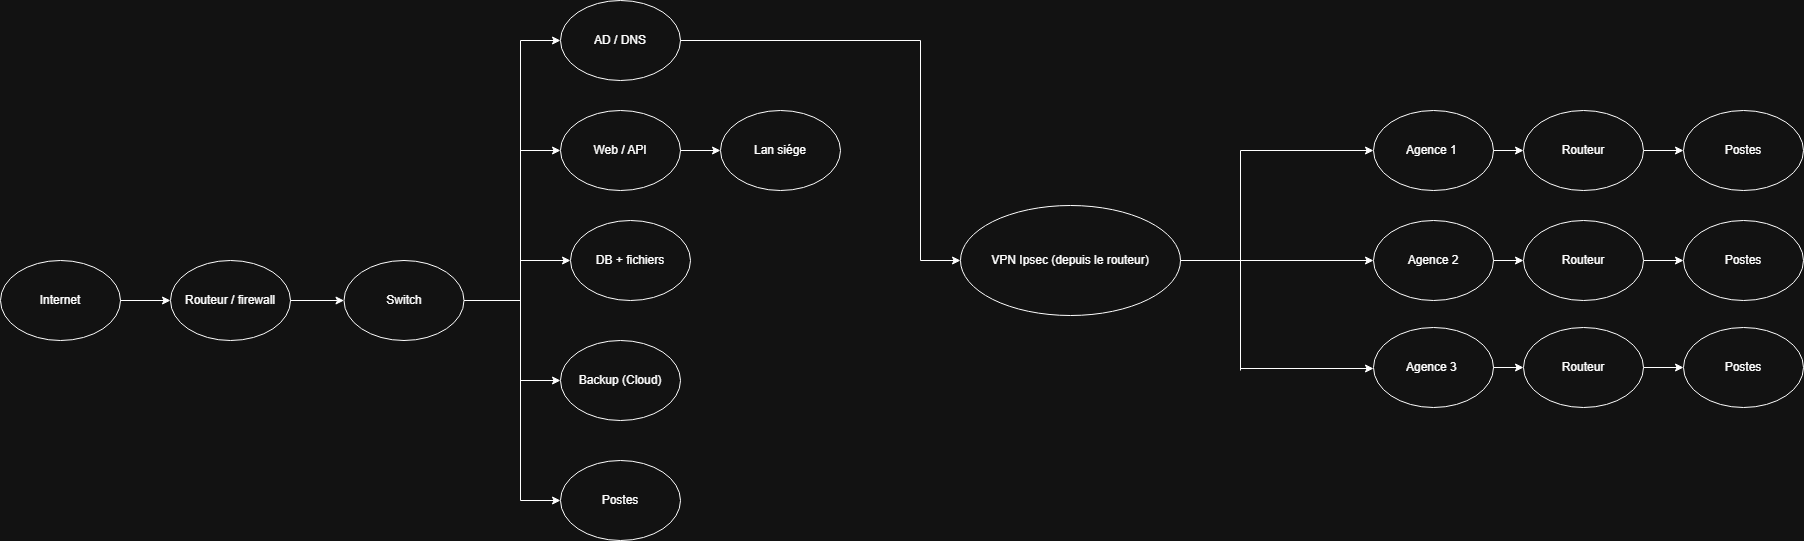

The diagram above was exported from draw.io. Its source (the exported page's mxGraphModel, read from the mxfile embedded in the PNG):
<mxGraphModel dx="1873" dy="958" grid="1" gridSize="10" guides="1" tooltips="1" connect="1" arrows="1" fold="1" page="1" pageScale="1" pageWidth="1169" pageHeight="827" math="0" shadow="0">
  <root>
    <mxCell id="0" />
    <mxCell id="1" parent="0" />
    <mxCell id="J1M7UVjp_QszmedY46Lu-1" parent="1" style="ellipse;whiteSpace=wrap;html=1;flipH=0;legacyAnchorPoints=0;direction=west;" value="Internet" vertex="1">
      <mxGeometry height="80" width="120" x="80" y="380" as="geometry" />
    </mxCell>
    <mxCell id="J1M7UVjp_QszmedY46Lu-2" parent="1" style="ellipse;whiteSpace=wrap;html=1;flipH=0;legacyAnchorPoints=0;direction=west;" value="Routeur / firewall" vertex="1">
      <mxGeometry height="80" width="120" x="250" y="380" as="geometry" />
    </mxCell>
    <mxCell id="J1M7UVjp_QszmedY46Lu-4" parent="1" style="ellipse;whiteSpace=wrap;html=1;flipH=0;legacyAnchorPoints=0;direction=west;" value="Switch" vertex="1">
      <mxGeometry height="80" width="120" x="423.5" y="380" as="geometry" />
    </mxCell>
    <mxCell id="J1M7UVjp_QszmedY46Lu-6" edge="1" parent="1" style="endArrow=classic;html=1;rounded=0;exitX=0;exitY=0.5;exitDx=0;exitDy=0;entryX=1;entryY=0.5;entryDx=0;entryDy=0;" target="J1M7UVjp_QszmedY46Lu-2" value="">
      <mxGeometry height="50" relative="1" width="50" as="geometry">
        <mxPoint x="200" y="420" as="sourcePoint" />
        <mxPoint x="430" y="510" as="targetPoint" />
      </mxGeometry>
    </mxCell>
    <mxCell id="J1M7UVjp_QszmedY46Lu-7" edge="1" parent="1" source="J1M7UVjp_QszmedY46Lu-2" style="endArrow=classic;html=1;rounded=0;exitX=0;exitY=0.5;exitDx=0;exitDy=0;entryX=1;entryY=0.5;entryDx=0;entryDy=0;" target="J1M7UVjp_QszmedY46Lu-4" value="">
      <mxGeometry height="50" relative="1" width="50" as="geometry">
        <mxPoint x="380" y="560" as="sourcePoint" />
        <mxPoint x="430" y="510" as="targetPoint" />
      </mxGeometry>
    </mxCell>
    <mxCell id="J1M7UVjp_QszmedY46Lu-8" parent="1" style="ellipse;whiteSpace=wrap;html=1;" value="AD / DNS" vertex="1">
      <mxGeometry height="80" width="120" x="640" y="120" as="geometry" />
    </mxCell>
    <mxCell id="J1M7UVjp_QszmedY46Lu-9" parent="1" style="ellipse;whiteSpace=wrap;html=1;" value="Web / API" vertex="1">
      <mxGeometry height="80" width="120" x="640" y="230" as="geometry" />
    </mxCell>
    <mxCell id="J1M7UVjp_QszmedY46Lu-10" parent="1" style="ellipse;whiteSpace=wrap;html=1;" value="DB + fichiers" vertex="1">
      <mxGeometry height="80" width="120" x="650" y="340" as="geometry" />
    </mxCell>
    <mxCell id="J1M7UVjp_QszmedY46Lu-11" parent="1" style="ellipse;whiteSpace=wrap;html=1;" value="Lan siége" vertex="1">
      <mxGeometry height="80" width="120" x="800" y="230" as="geometry" />
    </mxCell>
    <mxCell id="J1M7UVjp_QszmedY46Lu-12" parent="1" style="ellipse;whiteSpace=wrap;html=1;" value="Postes" vertex="1">
      <mxGeometry height="80" width="120" x="640" y="580" as="geometry" />
    </mxCell>
    <mxCell id="J1M7UVjp_QszmedY46Lu-13" parent="1" style="ellipse;whiteSpace=wrap;html=1;" value="Backup (Cloud)" vertex="1">
      <mxGeometry height="80" width="120" x="640" y="460" as="geometry" />
    </mxCell>
    <mxCell id="J1M7UVjp_QszmedY46Lu-14" edge="1" parent="1" source="J1M7UVjp_QszmedY46Lu-4" style="endArrow=none;html=1;rounded=0;exitX=0;exitY=0.5;exitDx=0;exitDy=0;" value="">
      <mxGeometry height="50" relative="1" width="50" as="geometry">
        <mxPoint x="650" y="460" as="sourcePoint" />
        <mxPoint x="600" y="420" as="targetPoint" />
      </mxGeometry>
    </mxCell>
    <mxCell id="J1M7UVjp_QszmedY46Lu-15" edge="1" parent="1" style="endArrow=none;html=1;rounded=0;" value="">
      <mxGeometry height="50" relative="1" width="50" as="geometry">
        <mxPoint x="600" y="620" as="sourcePoint" />
        <mxPoint x="600" y="160" as="targetPoint" />
      </mxGeometry>
    </mxCell>
    <mxCell id="J1M7UVjp_QszmedY46Lu-16" edge="1" parent="1" style="endArrow=classic;html=1;rounded=0;entryX=0;entryY=0.5;entryDx=0;entryDy=0;" target="J1M7UVjp_QszmedY46Lu-10" value="">
      <mxGeometry height="50" relative="1" width="50" as="geometry">
        <mxPoint x="600" y="380" as="sourcePoint" />
        <mxPoint x="700" y="410" as="targetPoint" />
      </mxGeometry>
    </mxCell>
    <mxCell id="J1M7UVjp_QszmedY46Lu-17" edge="1" parent="1" style="endArrow=classic;html=1;rounded=0;entryX=0;entryY=0.5;entryDx=0;entryDy=0;" target="J1M7UVjp_QszmedY46Lu-13" value="">
      <mxGeometry height="50" relative="1" width="50" as="geometry">
        <mxPoint x="600" y="500" as="sourcePoint" />
        <mxPoint x="700" y="410" as="targetPoint" />
      </mxGeometry>
    </mxCell>
    <mxCell id="J1M7UVjp_QszmedY46Lu-18" edge="1" parent="1" style="endArrow=classic;html=1;rounded=0;entryX=0;entryY=0.5;entryDx=0;entryDy=0;" target="J1M7UVjp_QszmedY46Lu-12" value="">
      <mxGeometry height="50" relative="1" width="50" as="geometry">
        <mxPoint x="600" y="620" as="sourcePoint" />
        <mxPoint x="700" y="410" as="targetPoint" />
      </mxGeometry>
    </mxCell>
    <mxCell id="J1M7UVjp_QszmedY46Lu-19" edge="1" parent="1" style="endArrow=classic;html=1;rounded=0;entryX=0;entryY=0.5;entryDx=0;entryDy=0;" target="J1M7UVjp_QszmedY46Lu-9" value="">
      <mxGeometry height="50" relative="1" width="50" as="geometry">
        <mxPoint x="600" y="270" as="sourcePoint" />
        <mxPoint x="700" y="290" as="targetPoint" />
      </mxGeometry>
    </mxCell>
    <mxCell id="J1M7UVjp_QszmedY46Lu-20" edge="1" parent="1" style="endArrow=classic;html=1;rounded=0;entryX=0;entryY=0.5;entryDx=0;entryDy=0;" target="J1M7UVjp_QszmedY46Lu-8" value="">
      <mxGeometry height="50" relative="1" width="50" as="geometry">
        <mxPoint x="600" y="160" as="sourcePoint" />
        <mxPoint x="700" y="290" as="targetPoint" />
      </mxGeometry>
    </mxCell>
    <mxCell id="J1M7UVjp_QszmedY46Lu-21" edge="1" parent="1" source="J1M7UVjp_QszmedY46Lu-9" style="endArrow=classic;html=1;rounded=0;exitX=1;exitY=0.5;exitDx=0;exitDy=0;entryX=0;entryY=0.5;entryDx=0;entryDy=0;" target="J1M7UVjp_QszmedY46Lu-11" value="">
      <mxGeometry height="50" relative="1" width="50" as="geometry">
        <mxPoint x="650" y="460" as="sourcePoint" />
        <mxPoint x="700" y="410" as="targetPoint" />
      </mxGeometry>
    </mxCell>
    <mxCell id="J1M7UVjp_QszmedY46Lu-22" parent="1" style="ellipse;whiteSpace=wrap;html=1;" value="VPN Ipsec (depuis le routeur)" vertex="1">
      <mxGeometry height="110" width="220" x="1040" y="325" as="geometry" />
    </mxCell>
    <mxCell id="J1M7UVjp_QszmedY46Lu-23" edge="1" parent="1" style="endArrow=none;html=1;rounded=0;entryX=1;entryY=0.5;entryDx=0;entryDy=0;" target="J1M7UVjp_QszmedY46Lu-22" value="">
      <mxGeometry height="50" relative="1" width="50" as="geometry">
        <mxPoint x="1320" y="380" as="sourcePoint" />
        <mxPoint x="1180" y="460" as="targetPoint" />
      </mxGeometry>
    </mxCell>
    <mxCell id="J1M7UVjp_QszmedY46Lu-24" edge="1" parent="1" style="endArrow=none;html=1;rounded=0;" value="">
      <mxGeometry height="50" relative="1" width="50" as="geometry">
        <mxPoint x="1320" y="490" as="sourcePoint" />
        <mxPoint x="1320" y="270" as="targetPoint" />
      </mxGeometry>
    </mxCell>
    <mxCell id="J1M7UVjp_QszmedY46Lu-25" edge="1" parent="1" style="endArrow=classic;html=1;rounded=0;entryX=0;entryY=0.5;entryDx=0;entryDy=0;" value="">
      <mxGeometry height="50" relative="1" width="50" as="geometry">
        <mxPoint x="1320" y="488" as="sourcePoint" />
        <mxPoint x="1453" y="488" as="targetPoint" />
      </mxGeometry>
    </mxCell>
    <mxCell id="J1M7UVjp_QszmedY46Lu-26" edge="1" parent="1" style="endArrow=classic;html=1;rounded=0;entryX=0;entryY=0.5;entryDx=0;entryDy=0;" target="J1M7UVjp_QszmedY46Lu-48" value="">
      <mxGeometry height="50" relative="1" width="50" as="geometry">
        <mxPoint x="1320" y="380" as="sourcePoint" />
        <mxPoint x="1149.5" y="550" as="targetPoint" />
      </mxGeometry>
    </mxCell>
    <mxCell id="J1M7UVjp_QszmedY46Lu-27" edge="1" parent="1" style="endArrow=classic;html=1;rounded=0;entryX=0;entryY=0.5;entryDx=0;entryDy=0;" target="J1M7UVjp_QszmedY46Lu-43" value="">
      <mxGeometry height="50" relative="1" width="50" as="geometry">
        <mxPoint x="1320" y="270" as="sourcePoint" />
        <mxPoint x="1290" y="550" as="targetPoint" />
      </mxGeometry>
    </mxCell>
    <mxCell id="J1M7UVjp_QszmedY46Lu-43" parent="1" style="ellipse;whiteSpace=wrap;html=1;" value="Agence 1&amp;nbsp;" vertex="1">
      <mxGeometry height="80" width="120" x="1453" y="230" as="geometry" />
    </mxCell>
    <mxCell id="J1M7UVjp_QszmedY46Lu-44" parent="1" style="ellipse;whiteSpace=wrap;html=1;" value="Postes" vertex="1">
      <mxGeometry height="80" width="120" x="1763" y="230" as="geometry" />
    </mxCell>
    <mxCell id="J1M7UVjp_QszmedY46Lu-45" edge="1" parent="1" source="J1M7UVjp_QszmedY46Lu-46" style="endArrow=classic;html=1;rounded=0;entryX=0;entryY=0.5;entryDx=0;entryDy=0;exitX=1;exitY=0.5;exitDx=0;exitDy=0;" target="J1M7UVjp_QszmedY46Lu-44" value="">
      <mxGeometry height="50" relative="1" width="50" as="geometry">
        <mxPoint x="1623" y="536" as="sourcePoint" />
        <mxPoint x="1783" y="466" as="targetPoint" />
      </mxGeometry>
    </mxCell>
    <mxCell id="J1M7UVjp_QszmedY46Lu-46" parent="1" style="ellipse;whiteSpace=wrap;html=1;" value="Routeur" vertex="1">
      <mxGeometry height="80" width="120" x="1603" y="230" as="geometry" />
    </mxCell>
    <mxCell id="J1M7UVjp_QszmedY46Lu-47" edge="1" parent="1" source="J1M7UVjp_QszmedY46Lu-43" style="endArrow=classic;html=1;rounded=0;entryX=0;entryY=0.5;entryDx=0;entryDy=0;exitX=1;exitY=0.5;exitDx=0;exitDy=0;" target="J1M7UVjp_QszmedY46Lu-46" value="">
      <mxGeometry height="50" relative="1" width="50" as="geometry">
        <mxPoint x="1623" y="440" as="sourcePoint" />
        <mxPoint x="1783" y="370" as="targetPoint" />
      </mxGeometry>
    </mxCell>
    <mxCell id="J1M7UVjp_QszmedY46Lu-48" parent="1" style="ellipse;whiteSpace=wrap;html=1;" value="Agence 2" vertex="1">
      <mxGeometry height="80" width="120" x="1453" y="340" as="geometry" />
    </mxCell>
    <mxCell id="J1M7UVjp_QszmedY46Lu-49" parent="1" style="ellipse;whiteSpace=wrap;html=1;" value="Postes" vertex="1">
      <mxGeometry height="80" width="120" x="1763" y="340" as="geometry" />
    </mxCell>
    <mxCell id="J1M7UVjp_QszmedY46Lu-50" edge="1" parent="1" source="J1M7UVjp_QszmedY46Lu-51" style="endArrow=classic;html=1;rounded=0;exitX=1;exitY=0.5;exitDx=0;exitDy=0;entryX=0;entryY=0.5;entryDx=0;entryDy=0;" target="J1M7UVjp_QszmedY46Lu-49" value="">
      <mxGeometry height="50" relative="1" width="50" as="geometry">
        <mxPoint x="1643" y="550" as="sourcePoint" />
        <mxPoint x="1803" y="480" as="targetPoint" />
      </mxGeometry>
    </mxCell>
    <mxCell id="J1M7UVjp_QszmedY46Lu-51" parent="1" style="ellipse;whiteSpace=wrap;html=1;" value="Routeur" vertex="1">
      <mxGeometry height="80" width="120" x="1603" y="340" as="geometry" />
    </mxCell>
    <mxCell id="J1M7UVjp_QszmedY46Lu-52" edge="1" parent="1" source="J1M7UVjp_QszmedY46Lu-48" style="endArrow=classic;html=1;rounded=0;exitX=1;exitY=0.5;exitDx=0;exitDy=0;entryX=0;entryY=0.5;entryDx=0;entryDy=0;" target="J1M7UVjp_QszmedY46Lu-51" value="">
      <mxGeometry height="50" relative="1" width="50" as="geometry">
        <mxPoint x="1643" y="454" as="sourcePoint" />
        <mxPoint x="1803" y="384" as="targetPoint" />
      </mxGeometry>
    </mxCell>
    <mxCell id="J1M7UVjp_QszmedY46Lu-53" parent="1" style="ellipse;whiteSpace=wrap;html=1;" value="Agence 3&amp;nbsp;" vertex="1">
      <mxGeometry height="80" width="120" x="1453" y="447" as="geometry" />
    </mxCell>
    <mxCell id="J1M7UVjp_QszmedY46Lu-54" parent="1" style="ellipse;whiteSpace=wrap;html=1;" value="Postes" vertex="1">
      <mxGeometry height="80" width="120" x="1763" y="447" as="geometry" />
    </mxCell>
    <mxCell id="J1M7UVjp_QszmedY46Lu-55" edge="1" parent="1" source="J1M7UVjp_QszmedY46Lu-56" style="endArrow=classic;html=1;rounded=0;exitX=1;exitY=0.5;exitDx=0;exitDy=0;entryX=0;entryY=0.5;entryDx=0;entryDy=0;" target="J1M7UVjp_QszmedY46Lu-54" value="">
      <mxGeometry height="50" relative="1" width="50" as="geometry">
        <mxPoint x="1513" y="623" as="sourcePoint" />
        <mxPoint x="1673" y="553" as="targetPoint" />
      </mxGeometry>
    </mxCell>
    <mxCell id="J1M7UVjp_QszmedY46Lu-56" parent="1" style="ellipse;whiteSpace=wrap;html=1;" value="Routeur" vertex="1">
      <mxGeometry height="80" width="120" x="1603" y="447" as="geometry" />
    </mxCell>
    <mxCell id="J1M7UVjp_QszmedY46Lu-57" edge="1" parent="1" source="J1M7UVjp_QszmedY46Lu-53" style="endArrow=classic;html=1;rounded=0;entryX=0;entryY=0.5;entryDx=0;entryDy=0;exitX=1;exitY=0.5;exitDx=0;exitDy=0;" target="J1M7UVjp_QszmedY46Lu-56" value="">
      <mxGeometry height="50" relative="1" width="50" as="geometry">
        <mxPoint x="1573" y="485" as="sourcePoint" />
        <mxPoint x="1673" y="457" as="targetPoint" />
      </mxGeometry>
    </mxCell>
    <mxCell id="J1M7UVjp_QszmedY46Lu-58" edge="1" parent="1" source="J1M7UVjp_QszmedY46Lu-8" style="endArrow=none;html=1;rounded=0;exitX=1;exitY=0.5;exitDx=0;exitDy=0;" value="">
      <mxGeometry height="50" relative="1" width="50" as="geometry">
        <mxPoint x="1270" y="440" as="sourcePoint" />
        <mxPoint x="1000" y="160" as="targetPoint" />
      </mxGeometry>
    </mxCell>
    <mxCell id="J1M7UVjp_QszmedY46Lu-59" edge="1" parent="1" style="endArrow=none;html=1;rounded=0;" value="">
      <mxGeometry height="50" relative="1" width="50" as="geometry">
        <mxPoint x="1000" y="380" as="sourcePoint" />
        <mxPoint x="1000" y="160" as="targetPoint" />
      </mxGeometry>
    </mxCell>
    <mxCell id="J1M7UVjp_QszmedY46Lu-60" edge="1" parent="1" style="endArrow=classic;html=1;rounded=0;entryX=0;entryY=0.5;entryDx=0;entryDy=0;" target="J1M7UVjp_QszmedY46Lu-22" value="">
      <mxGeometry height="50" relative="1" width="50" as="geometry">
        <mxPoint x="1000" y="380" as="sourcePoint" />
        <mxPoint x="1320" y="390" as="targetPoint" />
      </mxGeometry>
    </mxCell>
  </root>
</mxGraphModel>